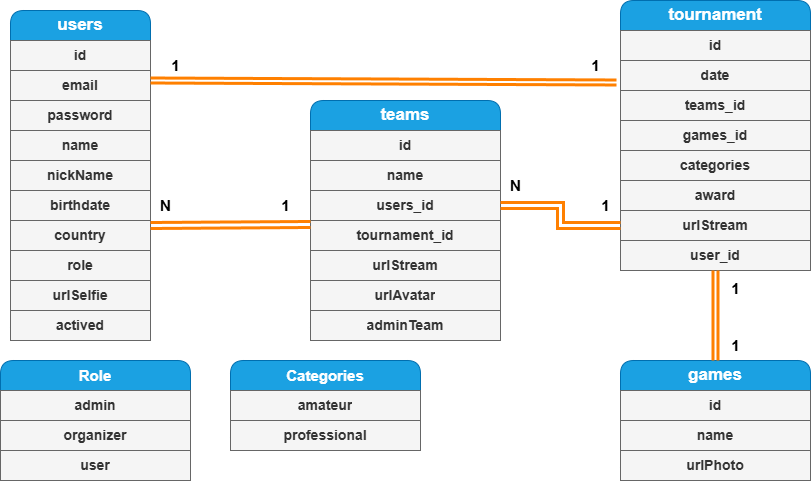

The diagram above was exported from draw.io. Its source (the exported page's mxGraphModel, read from the mxfile embedded in the PNG):
<mxGraphModel dx="872" dy="481" grid="1" gridSize="10" guides="1" tooltips="1" connect="1" arrows="1" fold="1" page="1" pageScale="1" pageWidth="850" pageHeight="1100" math="0" shadow="0" extFonts="Permanent Marker^https://fonts.googleapis.com/css?family=Permanent+Marker">
  <root>
    <mxCell id="0" />
    <mxCell id="1" parent="0" />
    <mxCell id="Qy2ge2EqZkzi89JvOl6V-2" value="&lt;b&gt;&lt;font style=&quot;font-size: 17px;&quot;&gt;users&lt;/font&gt;&lt;/b&gt;" style="swimlane;fontStyle=0;childLayout=stackLayout;horizontal=1;startSize=30;horizontalStack=0;resizeParent=1;resizeParentMax=0;resizeLast=0;collapsible=1;marginBottom=0;whiteSpace=wrap;html=1;glass=0;rounded=1;shadow=0;swimlaneLine=1;fillColor=#1ba1e2;strokeColor=#006EAF;fontColor=#ffffff;" parent="1" vertex="1">
      <mxGeometry x="40" y="20" width="140" height="330" as="geometry" />
    </mxCell>
    <mxCell id="LWoCnjSWJMVJvq5nP0mZ-2" value="id" style="text;strokeColor=#666666;fillColor=#f5f5f5;align=center;verticalAlign=middle;spacingLeft=4;spacingRight=4;overflow=hidden;points=[[0,0.5],[1,0.5]];portConstraint=eastwest;rotatable=0;whiteSpace=wrap;html=1;fontColor=#333333;fontStyle=1;fontSize=14;" parent="Qy2ge2EqZkzi89JvOl6V-2" vertex="1">
      <mxGeometry y="30" width="140" height="30" as="geometry" />
    </mxCell>
    <mxCell id="Qy2ge2EqZkzi89JvOl6V-4" value="email" style="text;strokeColor=#666666;fillColor=#f5f5f5;align=center;verticalAlign=middle;spacingLeft=4;spacingRight=4;overflow=hidden;points=[[0,0.5],[1,0.5]];portConstraint=eastwest;rotatable=0;whiteSpace=wrap;html=1;fontColor=#333333;fontStyle=1;fontSize=14;" parent="Qy2ge2EqZkzi89JvOl6V-2" vertex="1">
      <mxGeometry y="60" width="140" height="30" as="geometry" />
    </mxCell>
    <mxCell id="Qy2ge2EqZkzi89JvOl6V-5" value="password" style="text;strokeColor=#666666;fillColor=#f5f5f5;align=center;verticalAlign=middle;spacingLeft=4;spacingRight=4;overflow=hidden;points=[[0,0.5],[1,0.5]];portConstraint=eastwest;rotatable=0;whiteSpace=wrap;html=1;fontColor=#333333;fontStyle=1;fontSize=14;" parent="Qy2ge2EqZkzi89JvOl6V-2" vertex="1">
      <mxGeometry y="90" width="140" height="30" as="geometry" />
    </mxCell>
    <mxCell id="Qy2ge2EqZkzi89JvOl6V-7" value="name" style="text;strokeColor=#666666;fillColor=#f5f5f5;align=center;verticalAlign=middle;spacingLeft=4;spacingRight=4;overflow=hidden;points=[[0,0.5],[1,0.5]];portConstraint=eastwest;rotatable=0;whiteSpace=wrap;html=1;fontColor=#333333;fontStyle=1;fontSize=14;" parent="Qy2ge2EqZkzi89JvOl6V-2" vertex="1">
      <mxGeometry y="120" width="140" height="30" as="geometry" />
    </mxCell>
    <mxCell id="Qy2ge2EqZkzi89JvOl6V-8" value="nickName" style="text;strokeColor=#666666;fillColor=#f5f5f5;align=center;verticalAlign=middle;spacingLeft=4;spacingRight=4;overflow=hidden;points=[[0,0.5],[1,0.5]];portConstraint=eastwest;rotatable=0;whiteSpace=wrap;html=1;fontColor=#333333;fontStyle=1;fontSize=14;" parent="Qy2ge2EqZkzi89JvOl6V-2" vertex="1">
      <mxGeometry y="150" width="140" height="30" as="geometry" />
    </mxCell>
    <mxCell id="Qy2ge2EqZkzi89JvOl6V-10" value="birthdate" style="text;strokeColor=#666666;fillColor=#f5f5f5;align=center;verticalAlign=middle;spacingLeft=4;spacingRight=4;overflow=hidden;points=[[0,0.5],[1,0.5]];portConstraint=eastwest;rotatable=0;whiteSpace=wrap;html=1;fontColor=#333333;fontStyle=1;fontSize=14;" parent="Qy2ge2EqZkzi89JvOl6V-2" vertex="1">
      <mxGeometry y="180" width="140" height="30" as="geometry" />
    </mxCell>
    <mxCell id="Qy2ge2EqZkzi89JvOl6V-9" value="country" style="text;strokeColor=#666666;fillColor=#f5f5f5;align=center;verticalAlign=middle;spacingLeft=4;spacingRight=4;overflow=hidden;points=[[0,0.5],[1,0.5]];portConstraint=eastwest;rotatable=0;whiteSpace=wrap;html=1;fontColor=#333333;fontStyle=1;fontSize=14;" parent="Qy2ge2EqZkzi89JvOl6V-2" vertex="1">
      <mxGeometry y="210" width="140" height="30" as="geometry" />
    </mxCell>
    <mxCell id="Qy2ge2EqZkzi89JvOl6V-13" value="role" style="text;strokeColor=#666666;fillColor=#f5f5f5;align=center;verticalAlign=middle;spacingLeft=4;spacingRight=4;overflow=hidden;points=[[0,0.5],[1,0.5]];portConstraint=eastwest;rotatable=0;whiteSpace=wrap;html=1;fontColor=#333333;fontStyle=1;fontSize=14;" parent="Qy2ge2EqZkzi89JvOl6V-2" vertex="1">
      <mxGeometry y="240" width="140" height="30" as="geometry" />
    </mxCell>
    <mxCell id="LWoCnjSWJMVJvq5nP0mZ-55" value="urlSelfie" style="text;strokeColor=#666666;fillColor=#f5f5f5;align=center;verticalAlign=middle;spacingLeft=4;spacingRight=4;overflow=hidden;points=[[0,0.5],[1,0.5]];portConstraint=eastwest;rotatable=0;whiteSpace=wrap;html=1;fontColor=#333333;fontStyle=1;fontSize=14;" parent="Qy2ge2EqZkzi89JvOl6V-2" vertex="1">
      <mxGeometry y="270" width="140" height="30" as="geometry" />
    </mxCell>
    <mxCell id="RVErDWj4i2-lG67i1O13-1" value="actived" style="text;strokeColor=#666666;fillColor=#f5f5f5;align=center;verticalAlign=middle;spacingLeft=4;spacingRight=4;overflow=hidden;points=[[0,0.5],[1,0.5]];portConstraint=eastwest;rotatable=0;whiteSpace=wrap;html=1;fontColor=#333333;fontStyle=1;fontSize=14;" parent="Qy2ge2EqZkzi89JvOl6V-2" vertex="1">
      <mxGeometry y="300" width="140" height="30" as="geometry" />
    </mxCell>
    <mxCell id="4a2RThdLghVYmMM1RhUm-5" value="&lt;span style=&quot;font-size: 17px;&quot;&gt;&lt;b&gt;tournament&lt;/b&gt;&lt;/span&gt;" style="swimlane;fontStyle=0;childLayout=stackLayout;horizontal=1;startSize=30;horizontalStack=0;resizeParent=1;resizeParentMax=0;resizeLast=0;collapsible=1;marginBottom=0;whiteSpace=wrap;html=1;glass=0;rounded=1;shadow=0;swimlaneLine=1;fillColor=#1ba1e2;strokeColor=#006EAF;fontColor=#ffffff;" parent="1" vertex="1">
      <mxGeometry x="650" y="10" width="190" height="270" as="geometry" />
    </mxCell>
    <mxCell id="4a2RThdLghVYmMM1RhUm-6" value="id" style="text;strokeColor=#666666;fillColor=#f5f5f5;align=center;verticalAlign=middle;spacingLeft=4;spacingRight=4;overflow=hidden;points=[[0,0.5],[1,0.5]];portConstraint=eastwest;rotatable=0;whiteSpace=wrap;html=1;fontColor=#333333;fontStyle=1;fontSize=14;" parent="4a2RThdLghVYmMM1RhUm-5" vertex="1">
      <mxGeometry y="30" width="190" height="30" as="geometry" />
    </mxCell>
    <mxCell id="LWoCnjSWJMVJvq5nP0mZ-4" value="date" style="text;strokeColor=#666666;fillColor=#f5f5f5;align=center;verticalAlign=middle;spacingLeft=4;spacingRight=4;overflow=hidden;points=[[0,0.5],[1,0.5]];portConstraint=eastwest;rotatable=0;whiteSpace=wrap;html=1;fontColor=#333333;fontStyle=1;fontSize=14;" parent="4a2RThdLghVYmMM1RhUm-5" vertex="1">
      <mxGeometry y="60" width="190" height="30" as="geometry" />
    </mxCell>
    <mxCell id="4a2RThdLghVYmMM1RhUm-8" value="teams_id" style="text;strokeColor=#666666;fillColor=#f5f5f5;align=center;verticalAlign=middle;spacingLeft=4;spacingRight=4;overflow=hidden;points=[[0,0.5],[1,0.5]];portConstraint=eastwest;rotatable=0;whiteSpace=wrap;html=1;fontColor=#333333;fontStyle=1;fontSize=14;" parent="4a2RThdLghVYmMM1RhUm-5" vertex="1">
      <mxGeometry y="90" width="190" height="30" as="geometry" />
    </mxCell>
    <mxCell id="LWoCnjSWJMVJvq5nP0mZ-3" value="games_id" style="text;strokeColor=#666666;fillColor=#f5f5f5;align=center;verticalAlign=middle;spacingLeft=4;spacingRight=4;overflow=hidden;points=[[0,0.5],[1,0.5]];portConstraint=eastwest;rotatable=0;whiteSpace=wrap;html=1;fontColor=#333333;fontStyle=1;fontSize=14;" parent="4a2RThdLghVYmMM1RhUm-5" vertex="1">
      <mxGeometry y="120" width="190" height="30" as="geometry" />
    </mxCell>
    <mxCell id="LWoCnjSWJMVJvq5nP0mZ-13" value="categories" style="text;strokeColor=#666666;fillColor=#f5f5f5;align=center;verticalAlign=middle;spacingLeft=4;spacingRight=4;overflow=hidden;points=[[0,0.5],[1,0.5]];portConstraint=eastwest;rotatable=0;whiteSpace=wrap;html=1;fontColor=#333333;fontStyle=1;fontSize=14;" parent="4a2RThdLghVYmMM1RhUm-5" vertex="1">
      <mxGeometry y="150" width="190" height="30" as="geometry" />
    </mxCell>
    <mxCell id="LWoCnjSWJMVJvq5nP0mZ-14" value="award" style="text;strokeColor=#666666;fillColor=#f5f5f5;align=center;verticalAlign=middle;spacingLeft=4;spacingRight=4;overflow=hidden;points=[[0,0.5],[1,0.5]];portConstraint=eastwest;rotatable=0;whiteSpace=wrap;html=1;fontColor=#333333;fontStyle=1;fontSize=14;" parent="4a2RThdLghVYmMM1RhUm-5" vertex="1">
      <mxGeometry y="180" width="190" height="30" as="geometry" />
    </mxCell>
    <mxCell id="LWoCnjSWJMVJvq5nP0mZ-18" value="urlStream" style="text;strokeColor=#666666;fillColor=#f5f5f5;align=center;verticalAlign=middle;spacingLeft=4;spacingRight=4;overflow=hidden;points=[[0,0.5],[1,0.5]];portConstraint=eastwest;rotatable=0;whiteSpace=wrap;html=1;fontColor=#333333;fontStyle=1;fontSize=14;" parent="4a2RThdLghVYmMM1RhUm-5" vertex="1">
      <mxGeometry y="210" width="190" height="30" as="geometry" />
    </mxCell>
    <mxCell id="LWoCnjSWJMVJvq5nP0mZ-50" value="user_id" style="text;strokeColor=#666666;fillColor=#f5f5f5;align=center;verticalAlign=middle;spacingLeft=4;spacingRight=4;overflow=hidden;points=[[0,0.5],[1,0.5]];portConstraint=eastwest;rotatable=0;whiteSpace=wrap;html=1;fontColor=#333333;fontStyle=1;fontSize=14;" parent="4a2RThdLghVYmMM1RhUm-5" vertex="1">
      <mxGeometry y="240" width="190" height="30" as="geometry" />
    </mxCell>
    <mxCell id="4a2RThdLghVYmMM1RhUm-19" value="&lt;span style=&quot;font-size: 17px;&quot;&gt;&lt;b&gt;teams&lt;/b&gt;&lt;/span&gt;" style="swimlane;fontStyle=0;childLayout=stackLayout;horizontal=1;startSize=30;horizontalStack=0;resizeParent=1;resizeParentMax=0;resizeLast=0;collapsible=1;marginBottom=0;whiteSpace=wrap;html=1;glass=0;rounded=1;shadow=0;swimlaneLine=1;fillColor=#1ba1e2;strokeColor=#006EAF;fontColor=#ffffff;" parent="1" vertex="1">
      <mxGeometry x="340" y="110" width="190" height="240" as="geometry" />
    </mxCell>
    <mxCell id="4a2RThdLghVYmMM1RhUm-20" value="id" style="text;strokeColor=#666666;fillColor=#f5f5f5;align=center;verticalAlign=middle;spacingLeft=4;spacingRight=4;overflow=hidden;points=[[0,0.5],[1,0.5]];portConstraint=eastwest;rotatable=0;whiteSpace=wrap;html=1;fontColor=#333333;fontStyle=1;fontSize=14;" parent="4a2RThdLghVYmMM1RhUm-19" vertex="1">
      <mxGeometry y="30" width="190" height="30" as="geometry" />
    </mxCell>
    <mxCell id="LWoCnjSWJMVJvq5nP0mZ-49" value="name" style="text;strokeColor=#666666;fillColor=#f5f5f5;align=center;verticalAlign=middle;spacingLeft=4;spacingRight=4;overflow=hidden;points=[[0,0.5],[1,0.5]];portConstraint=eastwest;rotatable=0;whiteSpace=wrap;html=1;fontColor=#333333;fontStyle=1;fontSize=14;" parent="4a2RThdLghVYmMM1RhUm-19" vertex="1">
      <mxGeometry y="60" width="190" height="30" as="geometry" />
    </mxCell>
    <mxCell id="4a2RThdLghVYmMM1RhUm-21" value="users_id" style="text;strokeColor=#666666;fillColor=#f5f5f5;align=center;verticalAlign=middle;spacingLeft=4;spacingRight=4;overflow=hidden;points=[[0,0.5],[1,0.5]];portConstraint=eastwest;rotatable=0;whiteSpace=wrap;html=1;fontColor=#333333;fontStyle=1;fontSize=14;" parent="4a2RThdLghVYmMM1RhUm-19" vertex="1">
      <mxGeometry y="90" width="190" height="30" as="geometry" />
    </mxCell>
    <mxCell id="4a2RThdLghVYmMM1RhUm-22" value="tournament_id" style="text;strokeColor=#666666;fillColor=#f5f5f5;align=center;verticalAlign=middle;spacingLeft=4;spacingRight=4;overflow=hidden;points=[[0,0.5],[1,0.5]];portConstraint=eastwest;rotatable=0;whiteSpace=wrap;html=1;fontColor=#333333;fontStyle=1;fontSize=14;" parent="4a2RThdLghVYmMM1RhUm-19" vertex="1">
      <mxGeometry y="120" width="190" height="30" as="geometry" />
    </mxCell>
    <mxCell id="LWoCnjSWJMVJvq5nP0mZ-17" value="urlStream" style="text;strokeColor=#666666;fillColor=#f5f5f5;align=center;verticalAlign=middle;spacingLeft=4;spacingRight=4;overflow=hidden;points=[[0,0.5],[1,0.5]];portConstraint=eastwest;rotatable=0;whiteSpace=wrap;html=1;fontColor=#333333;fontStyle=1;fontSize=14;" parent="4a2RThdLghVYmMM1RhUm-19" vertex="1">
      <mxGeometry y="150" width="190" height="30" as="geometry" />
    </mxCell>
    <mxCell id="LWoCnjSWJMVJvq5nP0mZ-53" value="urlAvatar" style="text;strokeColor=#666666;fillColor=#f5f5f5;align=center;verticalAlign=middle;spacingLeft=4;spacingRight=4;overflow=hidden;points=[[0,0.5],[1,0.5]];portConstraint=eastwest;rotatable=0;whiteSpace=wrap;html=1;fontColor=#333333;fontStyle=1;fontSize=14;" parent="4a2RThdLghVYmMM1RhUm-19" vertex="1">
      <mxGeometry y="180" width="190" height="30" as="geometry" />
    </mxCell>
    <mxCell id="QSzARszyCwUPv5uyg7qQ-1" value="adminTeam" style="text;strokeColor=#666666;fillColor=#f5f5f5;align=center;verticalAlign=middle;spacingLeft=4;spacingRight=4;overflow=hidden;points=[[0,0.5],[1,0.5]];portConstraint=eastwest;rotatable=0;whiteSpace=wrap;html=1;fontColor=#333333;fontStyle=1;fontSize=14;" parent="4a2RThdLghVYmMM1RhUm-19" vertex="1">
      <mxGeometry y="210" width="190" height="30" as="geometry" />
    </mxCell>
    <mxCell id="4a2RThdLghVYmMM1RhUm-23" value="&lt;span style=&quot;font-size: 17px;&quot;&gt;&lt;b&gt;games&lt;/b&gt;&lt;/span&gt;" style="swimlane;fontStyle=0;childLayout=stackLayout;horizontal=1;startSize=30;horizontalStack=0;resizeParent=1;resizeParentMax=0;resizeLast=0;collapsible=1;marginBottom=0;whiteSpace=wrap;html=1;glass=0;rounded=1;shadow=0;swimlaneLine=1;fillColor=#1ba1e2;strokeColor=#006EAF;fontColor=#ffffff;" parent="1" vertex="1">
      <mxGeometry x="650" y="370" width="190" height="120" as="geometry" />
    </mxCell>
    <mxCell id="4a2RThdLghVYmMM1RhUm-24" value="id" style="text;strokeColor=#666666;fillColor=#f5f5f5;align=center;verticalAlign=middle;spacingLeft=4;spacingRight=4;overflow=hidden;points=[[0,0.5],[1,0.5]];portConstraint=eastwest;rotatable=0;whiteSpace=wrap;html=1;fontColor=#333333;fontStyle=1;fontSize=14;" parent="4a2RThdLghVYmMM1RhUm-23" vertex="1">
      <mxGeometry y="30" width="190" height="30" as="geometry" />
    </mxCell>
    <mxCell id="4a2RThdLghVYmMM1RhUm-25" value="name" style="text;strokeColor=#666666;fillColor=#f5f5f5;align=center;verticalAlign=middle;spacingLeft=4;spacingRight=4;overflow=hidden;points=[[0,0.5],[1,0.5]];portConstraint=eastwest;rotatable=0;whiteSpace=wrap;html=1;fontColor=#333333;fontStyle=1;fontSize=14;" parent="4a2RThdLghVYmMM1RhUm-23" vertex="1">
      <mxGeometry y="60" width="190" height="30" as="geometry" />
    </mxCell>
    <mxCell id="LWoCnjSWJMVJvq5nP0mZ-52" value="urlPhoto" style="text;strokeColor=#666666;fillColor=#f5f5f5;align=center;verticalAlign=middle;spacingLeft=4;spacingRight=4;overflow=hidden;points=[[0,0.5],[1,0.5]];portConstraint=eastwest;rotatable=0;whiteSpace=wrap;html=1;fontColor=#333333;fontStyle=1;fontSize=14;" parent="4a2RThdLghVYmMM1RhUm-23" vertex="1">
      <mxGeometry y="90" width="190" height="30" as="geometry" />
    </mxCell>
    <mxCell id="LWoCnjSWJMVJvq5nP0mZ-22" value="" style="rounded=0;orthogonalLoop=1;jettySize=auto;html=1;strokeColor=#FF8000;entryX=-0.021;entryY=0.733;entryDx=0;entryDy=0;entryPerimeter=0;strokeWidth=3;shape=link;width=-7;" parent="1" target="LWoCnjSWJMVJvq5nP0mZ-4" edge="1">
      <mxGeometry relative="1" as="geometry">
        <mxPoint x="180" y="90" as="sourcePoint" />
        <mxPoint x="379.04999999999995" y="90" as="targetPoint" />
      </mxGeometry>
    </mxCell>
    <mxCell id="LWoCnjSWJMVJvq5nP0mZ-36" value="&lt;font style=&quot;font-size: 15px;&quot;&gt;&lt;b&gt;1&lt;/b&gt;&lt;/font&gt;" style="text;html=1;align=center;verticalAlign=middle;resizable=0;points=[];autosize=1;strokeColor=none;fillColor=none;" parent="1" vertex="1">
      <mxGeometry x="190" y="60" width="30" height="30" as="geometry" />
    </mxCell>
    <mxCell id="LWoCnjSWJMVJvq5nP0mZ-38" value="&lt;font style=&quot;font-size: 15px;&quot;&gt;&lt;b&gt;1&lt;/b&gt;&lt;/font&gt;" style="text;html=1;align=center;verticalAlign=middle;resizable=0;points=[];autosize=1;strokeColor=none;fillColor=none;" parent="1" vertex="1">
      <mxGeometry x="750" y="340" width="30" height="30" as="geometry" />
    </mxCell>
    <mxCell id="LWoCnjSWJMVJvq5nP0mZ-35" value="" style="rounded=0;orthogonalLoop=1;jettySize=auto;html=1;strokeColor=#FF8000;entryX=0.5;entryY=0;entryDx=0;entryDy=0;strokeWidth=3;shape=link;width=3;exitX=0.5;exitY=1;exitDx=0;exitDy=0;exitPerimeter=0;" parent="1" source="LWoCnjSWJMVJvq5nP0mZ-50" target="4a2RThdLghVYmMM1RhUm-23" edge="1">
      <mxGeometry relative="1" as="geometry">
        <mxPoint x="745" y="280" as="sourcePoint" />
        <mxPoint x="759.05" y="380" as="targetPoint" />
      </mxGeometry>
    </mxCell>
    <mxCell id="LWoCnjSWJMVJvq5nP0mZ-40" value="&lt;font style=&quot;font-size: 15px;&quot;&gt;&lt;b&gt;1&lt;/b&gt;&lt;/font&gt;" style="text;html=1;align=center;verticalAlign=middle;resizable=0;points=[];autosize=1;strokeColor=none;fillColor=none;" parent="1" vertex="1">
      <mxGeometry x="750" y="283" width="30" height="30" as="geometry" />
    </mxCell>
    <mxCell id="LWoCnjSWJMVJvq5nP0mZ-41" style="edgeStyle=none;shape=link;rounded=0;orthogonalLoop=1;jettySize=auto;html=1;exitX=0;exitY=0.133;exitDx=0;exitDy=0;entryX=1;entryY=0.167;entryDx=0;entryDy=0;entryPerimeter=0;strokeColor=#FF8000;strokeWidth=3;exitPerimeter=0;" parent="1" source="4a2RThdLghVYmMM1RhUm-22" edge="1">
      <mxGeometry relative="1" as="geometry">
        <mxPoint x="180" y="235.01" as="targetPoint" />
      </mxGeometry>
    </mxCell>
    <mxCell id="LWoCnjSWJMVJvq5nP0mZ-42" style="edgeStyle=orthogonalEdgeStyle;shape=link;rounded=0;orthogonalLoop=1;jettySize=auto;html=1;exitX=1;exitY=0.5;exitDx=0;exitDy=0;entryX=0;entryY=0.5;entryDx=0;entryDy=0;strokeColor=#FF8000;strokeWidth=3;" parent="1" source="4a2RThdLghVYmMM1RhUm-21" target="LWoCnjSWJMVJvq5nP0mZ-18" edge="1">
      <mxGeometry relative="1" as="geometry" />
    </mxCell>
    <mxCell id="LWoCnjSWJMVJvq5nP0mZ-46" value="&lt;b style=&quot;font-size: 15px;&quot;&gt;N&lt;/b&gt;" style="text;html=1;align=center;verticalAlign=middle;resizable=0;points=[];autosize=1;strokeColor=none;fillColor=none;" parent="1" vertex="1">
      <mxGeometry x="530" y="180" width="30" height="30" as="geometry" />
    </mxCell>
    <mxCell id="LWoCnjSWJMVJvq5nP0mZ-47" value="&lt;font style=&quot;font-size: 15px;&quot;&gt;&lt;b&gt;N&lt;/b&gt;&lt;/font&gt;" style="text;html=1;align=center;verticalAlign=middle;resizable=0;points=[];autosize=1;strokeColor=none;fillColor=none;" parent="1" vertex="1">
      <mxGeometry x="180" y="200" width="30" height="30" as="geometry" />
    </mxCell>
    <mxCell id="LWoCnjSWJMVJvq5nP0mZ-51" value="&lt;font style=&quot;font-size: 15px;&quot;&gt;&lt;b&gt;1&lt;/b&gt;&lt;/font&gt;" style="text;html=1;align=center;verticalAlign=middle;resizable=0;points=[];autosize=1;strokeColor=none;fillColor=none;" parent="1" vertex="1">
      <mxGeometry x="610" y="60" width="30" height="30" as="geometry" />
    </mxCell>
    <mxCell id="RVErDWj4i2-lG67i1O13-2" value="&lt;font style=&quot;font-size: 15px;&quot;&gt;&lt;b&gt;1&lt;/b&gt;&lt;/font&gt;" style="text;html=1;align=center;verticalAlign=middle;resizable=0;points=[];autosize=1;strokeColor=none;fillColor=none;" parent="1" vertex="1">
      <mxGeometry x="300" y="200" width="30" height="30" as="geometry" />
    </mxCell>
    <mxCell id="QSzARszyCwUPv5uyg7qQ-2" value="&lt;font style=&quot;font-size: 15px;&quot;&gt;&lt;b&gt;1&lt;/b&gt;&lt;/font&gt;" style="text;html=1;align=center;verticalAlign=middle;resizable=0;points=[];autosize=1;strokeColor=none;fillColor=none;" parent="1" vertex="1">
      <mxGeometry x="620" y="200" width="30" height="30" as="geometry" />
    </mxCell>
    <mxCell id="juiWFW19k_ToM3dpYmL4-1" value="&lt;font style=&quot;font-size: 15px;&quot;&gt;&lt;b&gt;Role&lt;/b&gt;&lt;/font&gt;" style="swimlane;fontStyle=0;childLayout=stackLayout;horizontal=1;startSize=30;horizontalStack=0;resizeParent=1;resizeParentMax=0;resizeLast=0;collapsible=1;marginBottom=0;whiteSpace=wrap;html=1;glass=0;rounded=1;shadow=0;swimlaneLine=1;fillColor=#1ba1e2;strokeColor=#006EAF;fontColor=#ffffff;" vertex="1" parent="1">
      <mxGeometry x="30" y="370" width="190" height="120" as="geometry" />
    </mxCell>
    <mxCell id="juiWFW19k_ToM3dpYmL4-2" value="admin" style="text;strokeColor=#666666;fillColor=#f5f5f5;align=center;verticalAlign=middle;spacingLeft=4;spacingRight=4;overflow=hidden;points=[[0,0.5],[1,0.5]];portConstraint=eastwest;rotatable=0;whiteSpace=wrap;html=1;fontColor=#333333;fontStyle=1;fontSize=14;" vertex="1" parent="juiWFW19k_ToM3dpYmL4-1">
      <mxGeometry y="30" width="190" height="30" as="geometry" />
    </mxCell>
    <mxCell id="juiWFW19k_ToM3dpYmL4-3" value="organizer" style="text;strokeColor=#666666;fillColor=#f5f5f5;align=center;verticalAlign=middle;spacingLeft=4;spacingRight=4;overflow=hidden;points=[[0,0.5],[1,0.5]];portConstraint=eastwest;rotatable=0;whiteSpace=wrap;html=1;fontColor=#333333;fontStyle=1;fontSize=14;" vertex="1" parent="juiWFW19k_ToM3dpYmL4-1">
      <mxGeometry y="60" width="190" height="30" as="geometry" />
    </mxCell>
    <mxCell id="juiWFW19k_ToM3dpYmL4-4" value="user" style="text;strokeColor=#666666;fillColor=#f5f5f5;align=center;verticalAlign=middle;spacingLeft=4;spacingRight=4;overflow=hidden;points=[[0,0.5],[1,0.5]];portConstraint=eastwest;rotatable=0;whiteSpace=wrap;html=1;fontColor=#333333;fontStyle=1;fontSize=14;" vertex="1" parent="juiWFW19k_ToM3dpYmL4-1">
      <mxGeometry y="90" width="190" height="30" as="geometry" />
    </mxCell>
    <mxCell id="juiWFW19k_ToM3dpYmL4-5" value="&lt;b&gt;&lt;font style=&quot;font-size: 15px;&quot;&gt;Categories&lt;/font&gt;&lt;/b&gt;" style="swimlane;fontStyle=0;childLayout=stackLayout;horizontal=1;startSize=30;horizontalStack=0;resizeParent=1;resizeParentMax=0;resizeLast=0;collapsible=1;marginBottom=0;whiteSpace=wrap;html=1;glass=0;rounded=1;shadow=0;swimlaneLine=1;fillColor=#1ba1e2;strokeColor=#006EAF;fontColor=#ffffff;" vertex="1" parent="1">
      <mxGeometry x="260" y="370" width="190" height="90" as="geometry" />
    </mxCell>
    <mxCell id="juiWFW19k_ToM3dpYmL4-6" value="amateur" style="text;strokeColor=#666666;fillColor=#f5f5f5;align=center;verticalAlign=middle;spacingLeft=4;spacingRight=4;overflow=hidden;points=[[0,0.5],[1,0.5]];portConstraint=eastwest;rotatable=0;whiteSpace=wrap;html=1;fontColor=#333333;fontStyle=1;fontSize=14;" vertex="1" parent="juiWFW19k_ToM3dpYmL4-5">
      <mxGeometry y="30" width="190" height="30" as="geometry" />
    </mxCell>
    <mxCell id="juiWFW19k_ToM3dpYmL4-7" value="professional" style="text;strokeColor=#666666;fillColor=#f5f5f5;align=center;verticalAlign=middle;spacingLeft=4;spacingRight=4;overflow=hidden;points=[[0,0.5],[1,0.5]];portConstraint=eastwest;rotatable=0;whiteSpace=wrap;html=1;fontColor=#333333;fontStyle=1;fontSize=14;" vertex="1" parent="juiWFW19k_ToM3dpYmL4-5">
      <mxGeometry y="60" width="190" height="30" as="geometry" />
    </mxCell>
  </root>
</mxGraphModel>